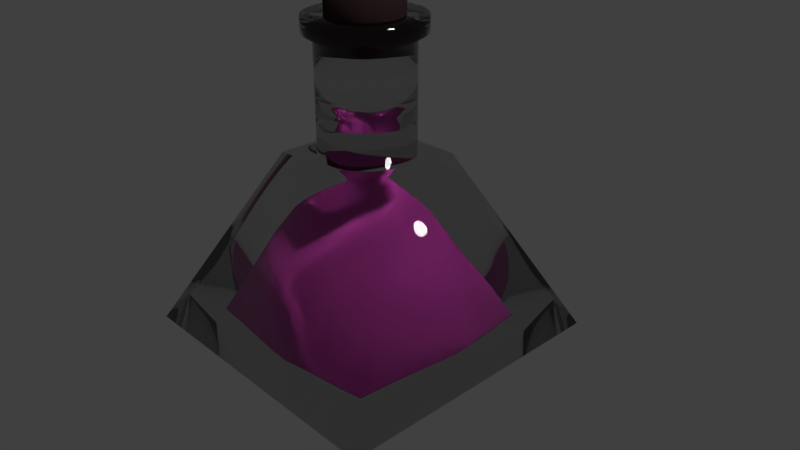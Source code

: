 # Source: Trank1_Alt1.blend  (saved by Blender 2.79.0; exported with 4.5.12 LTS)
import bpy
from mathutils import Matrix  # noqa: F401  (used for matrix-valued properties, if any)

bpy.ops.wm.read_factory_settings(use_empty=True)
scene = bpy.context.scene
scene.name = 'Scene'

# ---- collections
col_collection_1 = bpy.data.collections.new('Collection 1'); scene.collection.children.link(col_collection_1)

# ---- materials (node trees are filled in below, after node groups)
mat_material_001 = bpy.data.materials.new('Material.001')
mat_material_001.alpha_threshold = 0.0
mat_material_001.roughness = 0.5
mat_material_002 = bpy.data.materials.new('Material.002')
mat_material_002.alpha_threshold = 0.0
mat_material_002.roughness = 0.5
mat_material = bpy.data.materials.new('Material')
mat_material.alpha_threshold = 0.0
mat_material.roughness = 0.5
mat_material.line_color = (0.0, 0.0, 0.0, 1.0)

# ---- material node trees
mat_material_001.use_nodes = True; mat_material_001.node_tree.nodes.clear()
_N = mat_material_001.node_tree.nodes; _L = mat_material_001.node_tree.links
n0 = _N.new('ShaderNodeOutputMaterial'); n0.name = 'Material Output'; n0.location = (300, 300)
n1 = _N.new('ShaderNodeBsdfDiffuse'); n1.name = 'Diffuse BSDF'; n1.location = (10, 300)
n1.inputs[0].default_value = (0.8, 0.07723, 0.5592, 1.0)
_L.new(n1.outputs[0], n0.inputs[0])
n0.is_active_output = True
mat_material_002.use_nodes = True; mat_material_002.node_tree.nodes.clear()
_N = mat_material_002.node_tree.nodes; _L = mat_material_002.node_tree.links
n0 = _N.new('ShaderNodeOutputMaterial'); n0.name = 'Material Output'; n0.location = (300, 300)
n1 = _N.new('ShaderNodeBsdfDiffuse'); n1.name = 'Diffuse BSDF'; n1.location = (10, 300)
n1.inputs[0].default_value = (0.04695, 0.02516, 0.02682, 1.0)
_L.new(n1.outputs[0], n0.inputs[0])
n0.is_active_output = True
mat_material.use_nodes = True; mat_material.node_tree.nodes.clear()
_N = mat_material.node_tree.nodes; _L = mat_material.node_tree.links
n0 = _N.new('ShaderNodeOutputMaterial'); n0.name = 'Material Output'; n0.location = (300, 300)
n1 = _N.new('ShaderNodeBsdfGlass'); n1.name = 'Glass BSDF'; n1.location = (10, 300)
n1.distribution = 'BECKMANN'
n1.inputs[0].default_value = (0.8, 0.8, 0.8, 1.0)
n1.inputs[2].default_value = 1.45
_L.new(n1.outputs[0], n0.inputs[0])
n0.is_active_output = True

# ---- world
world_world = bpy.data.worlds.new('World'); scene.world = world_world
world_world.color = (0.05088, 0.05088, 0.05088)
world_world.use_sun_shadow = False
world_world.sun_shadow_jitter_overblur = 0.0
world_world.cycles.sampling_method = 'MANUAL'

# ---- cameras
cam_camera = bpy.data.cameras.new('Camera')
cam_camera.clip_end = 100.0
cam_camera.lens = 35.0
cam_camera.sensor_width = 32.0
cam_camera.sensor_height = 18.0
cam_camera.ortho_scale = 7.314
cam_camera.dof.focus_distance = 0.0

# ---- lights
light_lamp = bpy.data.lights.new('Lamp', 'SUN')
light_lamp.transmission_factor = 0.0
light_lamp.cutoff_distance = 30.0
light_lamp.angle = 0.1993
light_lamp.energy = 1.0
light_lamp.shadow_buffer_clip_start = 1.001
light_lamp.shadow_soft_size = 0.1
light_lamp.shadow_cascade_max_distance = 1000.0

# ---- meshes
me_cube_001 = bpy.data.meshes.new('Cube.001')
me_cube_001.from_pydata([(-4.708, -1.102, -1.01), (-4.065, -0.4592, 0.2792), (-4.708, 1.102, -1.01), (-4.065, 0.4592, 0.2792), (-2.503, -1.102, -1.01), (-3.146, -0.4592, 0.2792), (-2.503, 1.102, -1.01), (-3.146, 0.4592, 0.2792)], [], [(0, 1, 3, 2), (2, 3, 7, 6), (6, 7, 5, 4), (4, 5, 1, 0), (2, 6, 4, 0), (7, 3, 1, 5)])
me_cube_001.polygons.foreach_set('use_smooth', [True] * 6)
me_cube_001.materials.append(mat_material_001)
me_cube_001.use_remesh_preserve_volume = False
me_cube_001.use_remesh_preserve_attributes = False
me_cube_001.use_mirror_vertex_groups = False
me_cube_001.update()
me_circle = bpy.data.meshes.new('Circle')
me_circle.from_pydata([(-1.883, -1.113, 1.21), (-1.976, -1.123, 1.21), (-2.066, -1.15, 1.21), (-2.148, -1.194, 1.21), (-2.221, -1.253, 1.21), (-2.28, -1.326, 1.21), (-2.324, -1.408, 1.21), (-2.351, -1.498, 1.21), (-2.36, -1.591, 1.21), (-2.351, -1.684, 1.21), (-2.324, -1.773, 1.21), (-2.28, -1.856, 1.21), (-2.221, -1.928, 1.21), (-2.148, -1.988, 1.21), (-2.066, -2.032, 1.21), (-1.976, -2.059, 1.21), (-1.883, -2.068, 1.21), (-1.79, -2.059, 1.21), (-1.7, -2.032, 1.21), (-1.618, -1.988, 1.21), (-1.545, -1.928, 1.21), (-1.486, -1.856, 1.21), (-1.442, -1.773, 1.21), (-1.415, -1.684, 1.21), (-1.406, -1.591, 1.21), (-1.415, -1.498, 1.21), (-1.442, -1.408, 1.21), (-1.486, -1.326, 1.21), (-1.545, -1.253, 1.21), (-1.618, -1.194, 1.21), (-1.7, -1.15, 1.21), (-1.79, -1.123, 1.21), (-1.883, -1.113, 1.949), (-1.976, -1.123, 1.949), (-2.066, -1.15, 1.949), (-2.148, -1.194, 1.949), (-2.221, -1.253, 1.949), (-2.28, -1.326, 1.949), (-2.324, -1.408, 1.949), (-2.351, -1.498, 1.949), (-2.36, -1.591, 1.949), (-2.351, -1.684, 1.949), (-2.324, -1.773, 1.949), (-2.28, -1.856, 1.949), (-2.221, -1.928, 1.949), (-2.148, -1.988, 1.949), (-2.066, -2.032, 1.949), (-1.976, -2.059, 1.949), (-1.883, -2.068, 1.949), (-1.79, -2.059, 1.949), (-1.7, -2.032, 1.949), (-1.618, -1.988, 1.949), (-1.545, -1.928, 1.949), (-1.486, -1.856, 1.949), (-1.442, -1.773, 1.949), (-1.415, -1.684, 1.949), (-1.406, -1.591, 1.949), (-1.415, -1.498, 1.949), (-1.442, -1.408, 1.949), (-1.486, -1.326, 1.949), (-1.545, -1.253, 1.949), (-1.618, -1.194, 1.949), (-1.7, -1.15, 1.949), (-1.79, -1.123, 1.949)], [], [(1, 0, 31, 30, 29, 28, 27, 26, 25, 24, 23, 22, 21, 20, 19, 18, 17, 16, 15, 14, 13, 12, 11, 10, 9, 8, 7, 6, 5, 4, 3, 2), (33, 34, 35, 36, 37, 38, 39, 40, 41, 42, 43, 44, 45, 46, 47, 48, 49, 50, 51, 52, 53, 54, 55, 56, 57, 58, 59, 60, 61, 62, 63, 32), (4, 5, 37, 36), (31, 0, 32, 63), (18, 19, 51, 50), (5, 6, 38, 37), (19, 20, 52, 51), (6, 7, 39, 38), (20, 21, 53, 52), (7, 8, 40, 39), (21, 22, 54, 53), (8, 9, 41, 40), (22, 23, 55, 54), (9, 10, 42, 41), (23, 24, 56, 55), (10, 11, 43, 42), (24, 25, 57, 56), (11, 12, 44, 43), (25, 26, 58, 57), (12, 13, 45, 44), (26, 27, 59, 58), (13, 14, 46, 45), (0, 1, 33, 32), (27, 28, 60, 59), (14, 15, 47, 46), (1, 2, 34, 33), (28, 29, 61, 60), (15, 16, 48, 47), (2, 3, 35, 34), (29, 30, 62, 61), (16, 17, 49, 48), (3, 4, 36, 35), (30, 31, 63, 62), (17, 18, 50, 49)])
me_circle.polygons.foreach_set('use_smooth', [True] * 34)
me_circle.materials.append(mat_material_002)
me_circle.use_remesh_preserve_volume = False
me_circle.use_remesh_preserve_attributes = False
me_circle.use_mirror_vertex_groups = False
me_circle.update()
me_cube = bpy.data.meshes.new('Cube')
me_cube.from_pydata([(1.942, 1.942, -1.0), (1.942, -1.942, -1.0), (-1.942, -1.942, -1.0), (-1.942, 1.942, -1.0), (0.7299, 0.7299, 1.399), (0.7299, -0.7299, 1.399), (-0.7303, -0.7285, 1.399), (-0.7299, 0.7299, 1.399), (-4.633e-08, 0.6099, 1.402), (-0.119, 0.5981, 1.402), (-0.2334, 0.5634, 1.402), (-0.3388, 0.5071, 1.402), (-0.4312, 0.4312, 1.402), (-0.5071, 0.3388, 1.402), (-0.5634, 0.2334, 1.402), (-0.5981, 0.119, 1.402), (-0.6099, 1.572e-07, 1.402), (-0.5981, -0.119, 1.402), (-0.5634, -0.2334, 1.402), (-0.5075, -0.3374, 1.402), (-0.4317, -0.4298, 1.402), (-0.3388, -0.5071, 1.402), (-0.2334, -0.5634, 1.402), (-0.1194, -0.5967, 1.402), (-0.0004398, -0.6084, 1.402), (0.119, -0.5981, 1.402), (0.2334, -0.5634, 1.402), (0.3388, -0.5071, 1.402), (0.4312, -0.4312, 1.402), (0.5071, -0.3388, 1.402), (0.5634, -0.2334, 1.402), (0.5981, -0.119, 1.402), (0.6099, 7.001e-07, 1.402), (0.5981, 0.119, 1.402), (0.5634, 0.2334, 1.402), (0.5071, 0.3388, 1.402), (0.4312, 0.4312, 1.402), (0.3388, 0.5071, 1.402), (0.2334, 0.5634, 1.402), (0.119, 0.5981, 1.402), (-4.633e-08, 0.6099, 1.402), (-0.119, 0.5981, 1.402), (-0.2334, 0.5634, 1.402), (-0.3388, 0.5071, 1.402), (-0.4312, 0.4312, 1.402), (-0.5071, 0.3388, 1.402), (-0.5634, 0.2334, 1.402), (-0.5981, 0.119, 1.402), (-0.6099, 1.572e-07, 1.402), (-0.5981, -0.119, 1.402), (-0.5634, -0.2334, 1.402), (-0.5075, -0.3374, 1.402), (-0.4317, -0.4298, 1.402), (-0.3388, -0.5071, 1.402), (-0.2334, -0.5634, 1.402), (-0.1194, -0.5967, 1.402), (-0.0004398, -0.6084, 1.402), (0.119, -0.5981, 1.402), (0.2334, -0.5634, 1.402), (0.3388, -0.5071, 1.402), (0.4312, -0.4312, 1.402), (0.5071, -0.3388, 1.402), (0.5634, -0.2334, 1.402), (0.5981, -0.119, 1.402), (0.6099, 7.001e-07, 1.402), (0.5981, 0.119, 1.402), (0.5634, 0.2334, 1.402), (0.5071, 0.3388, 1.402), (0.4312, 0.4312, 1.402), (0.3388, 0.5071, 1.402), (0.2334, 0.5634, 1.402), (0.119, 0.5981, 1.402), (-4.633e-08, 0.6099, 2.811), (-0.119, 0.5981, 2.811), (-0.2334, 0.5634, 2.811), (-0.3388, 0.5071, 2.811), (-0.4312, 0.4312, 2.811), (-0.5071, 0.3388, 2.811), (-0.5634, 0.2334, 2.811), (-0.5981, 0.119, 2.811), (-0.6099, 1.572e-07, 2.811), (-0.5981, -0.119, 2.811), (-0.5634, -0.2334, 2.811), (-0.5075, -0.3374, 2.811), (-0.4317, -0.4298, 2.811), (-0.3388, -0.5071, 2.811), (-0.2334, -0.5634, 2.811), (-0.1194, -0.5967, 2.811), (-0.0004398, -0.6084, 2.811), (0.119, -0.5981, 2.811), (0.2334, -0.5634, 2.811), (0.3388, -0.5071, 2.811), (0.4312, -0.4312, 2.811), (0.5071, -0.3388, 2.811), (0.5634, -0.2334, 2.811), (0.5981, -0.119, 2.811), (0.6099, 7.001e-07, 2.811), (0.5981, 0.119, 2.811), (0.5634, 0.2334, 2.811), (0.5071, 0.3388, 2.811), (0.4312, 0.4312, 2.811), (0.3388, 0.5071, 2.811), (0.2334, 0.5634, 2.811), (0.119, 0.5981, 2.811), (1.19e-05, 0.7437, 2.89), (-0.1451, 0.7294, 2.89), (-0.2846, 0.6871, 2.89), (-0.4132, 0.6184, 2.89), (-0.5259, 0.5259, 2.89), (-0.6184, 0.4132, 2.89), (-0.6871, 0.2846, 2.89), (-0.7295, 0.1451, 2.89), (-0.7437, -3.917e-05, 2.89), (-0.7295, -0.1451, 2.89), (-0.6871, -0.2847, 2.89), (-0.6189, -0.4115, 2.89), (-0.5264, -0.5242, 2.89), (-0.4132, -0.6185, 2.89), (-0.2846, -0.6872, 2.89), (-0.1456, -0.7278, 2.89), (-0.0005244, -0.7421, 2.89), (0.1451, -0.7295, 2.89), (0.2846, -0.6872, 2.89), (0.4132, -0.6185, 2.89), (0.5259, -0.526, 2.89), (0.6184, -0.4133, 2.89), (0.6872, -0.2847, 2.89), (0.7295, -0.1451, 2.89), (0.7438, -3.851e-05, 2.89), (0.7295, 0.1451, 2.89), (0.6872, 0.2846, 2.89), (0.6184, 0.4132, 2.89), (0.5259, 0.5259, 2.89), (0.4132, 0.6184, 2.89), (0.2846, 0.6871, 2.89), (0.1451, 0.7294, 2.89), (1.169e-05, 0.4866, 3.087), (-0.09493, 0.4773, 3.087), (-0.1862, 0.4496, 3.087), (-0.2704, 0.4046, 3.087), (-0.3441, 0.3441, 3.087), (-0.4046, 0.2703, 3.087), (-0.4496, 0.1862, 3.087), (-0.4773, 0.0949, 3.087), (-0.4867, -3.993e-05, 3.087), (-0.4773, -0.09498, 3.087), (-0.4497, -0.186, 3.087), (-0.4054, -0.2684, 3.087), (-0.3441, -0.3431, 3.087), (-0.2696, -0.4051, 3.087), (-0.1874, -0.449, 3.087), (-0.0968, -0.4755, 3.087), (0.001038, -0.4851, 3.087), (0.09646, -0.4769, 3.087), (0.1863, -0.4497, 3.087), (0.2704, -0.4047, 3.087), (0.3441, -0.3442, 3.087), (0.4047, -0.2704, 3.087), (0.4496, -0.1863, 3.087), (0.4773, -0.09498, 3.087), (0.4867, -3.948e-05, 3.087), (0.4773, 0.0949, 3.087), (0.4496, 0.1862, 3.087), (0.4047, 0.2703, 3.087), (0.3441, 0.3441, 3.087), (0.2704, 0.4046, 3.087), (0.1862, 0.4496, 3.087), (0.09495, 0.4773, 3.087), (-0.1451, 0.7294, 3.087), (1.153e-05, 0.7437, 3.087), (-0.2846, 0.6871, 3.087), (-0.4132, 0.6184, 3.087), (-0.5259, 0.5259, 3.087), (-0.6184, 0.4132, 3.087), (-0.6871, 0.2846, 3.087), (-0.7295, 0.1451, 3.087), (-0.7437, -3.987e-05, 3.087), (-0.7295, -0.1451, 3.087), (-0.6871, -0.2847, 3.087), (-0.6189, -0.4115, 3.087), (-0.5264, -0.5242, 3.087), (-0.4132, -0.6185, 3.087), (-0.2846, -0.6872, 3.087), (-0.1456, -0.7278, 3.087), (-0.0005248, -0.7421, 3.087), (0.1451, -0.7295, 3.087), (0.2846, -0.6872, 3.087), (0.4132, -0.6185, 3.087), (0.5259, -0.526, 3.087), (0.6184, -0.4133, 3.087), (0.6872, -0.2847, 3.087), (0.7295, -0.1451, 3.087), (0.7438, -3.921e-05, 3.087), (0.7295, 0.1451, 3.087), (0.6872, 0.2846, 3.087), (0.6184, 0.4132, 3.087), (0.5259, 0.5259, 3.087), (0.4132, 0.6184, 3.087), (0.2846, 0.6871, 3.087), (0.1451, 0.7294, 3.087)], [], [(0, 1, 2, 3), (0, 4, 5, 1), (1, 5, 6, 2), (2, 6, 7, 3), (4, 0, 3, 7), (33, 32, 4, 8, 39, 38, 37, 36, 35, 34), (5, 4, 32), (25, 24, 5, 32, 31, 30, 29, 28, 27, 26), (5, 24, 6), (17, 16, 6, 24, 23, 22, 21, 20, 19, 18), (6, 16, 7), (9, 8, 7, 16, 15, 14, 13, 12, 11, 10), (7, 8, 4), (27, 28, 60, 59), (14, 15, 47, 46), (28, 29, 61, 60), (15, 16, 48, 47), (29, 30, 62, 61), (16, 17, 49, 48), (30, 31, 63, 62), (17, 18, 50, 49), (31, 32, 64, 63), (18, 19, 51, 50), (32, 33, 65, 64), (19, 20, 52, 51), (33, 34, 66, 65), (20, 21, 53, 52), (34, 35, 67, 66), (21, 22, 54, 53), (8, 9, 41, 40), (35, 36, 68, 67), (22, 23, 55, 54), (9, 10, 42, 41), (36, 37, 69, 68), (23, 24, 56, 55), (10, 11, 43, 42), (37, 38, 70, 69), (24, 25, 57, 56), (11, 12, 44, 43), (38, 39, 71, 70), (25, 26, 58, 57), (12, 13, 45, 44), (39, 8, 40, 71), (26, 27, 59, 58), (13, 14, 46, 45), (59, 60, 92, 91), (46, 47, 79, 78), (60, 61, 93, 92), (47, 48, 80, 79), (61, 62, 94, 93), (48, 49, 81, 80), (62, 63, 95, 94), (49, 50, 82, 81), (63, 64, 96, 95), (50, 51, 83, 82), (64, 65, 97, 96), (51, 52, 84, 83), (65, 66, 98, 97), (52, 53, 85, 84), (66, 67, 99, 98), (53, 54, 86, 85), (40, 41, 73, 72), (67, 68, 100, 99), (54, 55, 87, 86), (41, 42, 74, 73), (68, 69, 101, 100), (55, 56, 88, 87), (42, 43, 75, 74), (69, 70, 102, 101), (56, 57, 89, 88), (43, 44, 76, 75), (70, 71, 103, 102), (57, 58, 90, 89), (44, 45, 77, 76), (71, 40, 72, 103), (58, 59, 91, 90), (45, 46, 78, 77), (94, 95, 127, 126), (129, 130, 194, 193), (81, 82, 114, 113), (95, 96, 128, 127), (82, 83, 115, 114), (96, 97, 129, 128), (83, 84, 116, 115), (97, 98, 130, 129), (84, 85, 117, 116), (98, 99, 131, 130), (85, 86, 118, 117), (72, 73, 105, 104), (99, 100, 132, 131), (86, 87, 119, 118), (73, 74, 106, 105), (100, 101, 133, 132), (87, 88, 120, 119), (74, 75, 107, 106), (101, 102, 134, 133), (88, 89, 121, 120), (75, 76, 108, 107), (102, 103, 135, 134), (89, 90, 122, 121), (76, 77, 109, 108), (103, 72, 104, 135), (90, 91, 123, 122), (77, 78, 110, 109), (91, 92, 124, 123), (78, 79, 111, 110), (92, 93, 125, 124), (79, 80, 112, 111), (93, 94, 126, 125), (80, 81, 113, 112), (116, 117, 181, 180), (130, 131, 195, 194), (117, 118, 182, 181), (104, 105, 168, 169), (131, 132, 196, 195), (118, 119, 183, 182), (105, 106, 170, 168), (132, 133, 197, 196), (119, 120, 184, 183), (106, 107, 171, 170), (133, 134, 198, 197), (120, 121, 185, 184), (107, 108, 172, 171), (134, 135, 199, 198), (121, 122, 186, 185), (108, 109, 173, 172), (135, 104, 169, 199), (122, 123, 187, 186), (109, 110, 174, 173), (123, 124, 188, 187), (110, 111, 175, 174), (124, 125, 189, 188), (111, 112, 176, 175), (125, 126, 190, 189), (112, 113, 177, 176), (126, 127, 191, 190), (113, 114, 178, 177), (127, 128, 192, 191), (114, 115, 179, 178), (128, 129, 193, 192), (115, 116, 180, 179), (137, 136, 169, 168), (138, 137, 168, 170), (139, 138, 170, 171), (140, 139, 171, 172), (141, 140, 172, 173), (142, 141, 173, 174), (143, 142, 174, 175), (144, 143, 175, 176), (145, 144, 176, 177), (146, 145, 177, 178), (147, 146, 178, 179), (148, 147, 179, 180), (149, 148, 180, 181), (150, 149, 181, 182), (151, 150, 182, 183), (152, 151, 183, 184), (153, 152, 184, 185), (154, 153, 185, 186), (155, 154, 186, 187), (156, 155, 187, 188), (157, 156, 188, 189), (158, 157, 189, 190), (159, 158, 190, 191), (160, 159, 191, 192), (161, 160, 192, 193), (162, 161, 193, 194), (163, 162, 194, 195), (164, 163, 195, 196), (165, 164, 196, 197), (166, 165, 197, 198), (167, 166, 198, 199), (136, 167, 199, 169)])
me_cube.polygons.foreach_set('use_smooth', [True] * 173)
me_cube.materials.append(mat_material)
me_cube.use_remesh_preserve_volume = False
me_cube.use_remesh_preserve_attributes = False
me_cube.use_mirror_vertex_groups = False
me_cube.update()

# ---- objects
ob_cube_001 = bpy.data.objects.new('Cube.001', me_cube_001)
ob_circle = bpy.data.objects.new('Circle', me_circle)
ob_cube = bpy.data.objects.new('Cube', me_cube)
ob_lamp = bpy.data.objects.new('Lamp', light_lamp)
ob_camera = bpy.data.objects.new('Camera', cam_camera)

# ---- transforms, parenting, visibility, modifiers, constraints
ob_cube_001.location = (3.605, 0.0, 0.1979)
ob_cube_001.lineart.crease_threshold = 0.0
ob_circle.location = (1.883, 1.591, 1.511)
ob_circle.lineart.crease_threshold = 0.0
ob_cube.location = (0.0, 0.0, 0.0)
ob_cube.lock_rotations_4d = False
ob_cube.empty_display_type = 'ARROWS'
ob_cube.lineart.crease_threshold = 0.0
ob_lamp.location = (4.076, 1.005, 5.904)
ob_lamp.rotation_euler = (0.6503, 0.05522, 1.866)
ob_lamp.lock_rotations_4d = False
ob_lamp.empty_display_type = 'ARROWS'
ob_lamp.color = (0.0, 0.0, 0.0, 0.0)
ob_lamp.lineart.crease_threshold = 0.0
ob_camera.location = (7.481, -6.508, 5.344)
ob_camera.rotation_euler = (1.109, 0.0, 0.8149)
ob_camera.lock_rotations_4d = False
ob_camera.empty_display_type = 'ARROWS'
ob_camera.color = (0.0, 0.0, 0.0, 0.0)
ob_camera.display_type = 'WIRE'
ob_camera.lineart.crease_threshold = 0.0

# ---- collection membership
col_collection_1.objects.link(ob_cube_001)
col_collection_1.objects.link(ob_circle)
col_collection_1.objects.link(ob_cube)
col_collection_1.objects.link(ob_lamp)
col_collection_1.objects.link(ob_camera)

# ---- scene / render settings (as saved in the file)
scene.camera = ob_camera
scene.frame_start = 1; scene.frame_end = 250; scene.frame_set(1)
scene.render.engine = 'CYCLES'
scene.render.resolution_percentage = 50
scene.render.dither_intensity = 0.0
scene.cycles.samples = 128
scene.cycles.sampling_pattern = 'TABULATED_SOBOL'
scene.cycles.use_adaptive_sampling = False
scene.cycles.use_light_tree = False
scene.cycles.blur_glossy = 0.0
scene.cycles.sample_clamp_indirect = 0.0
scene.view_settings.view_transform = 'Standard'
bpy.context.view_layer.update()

